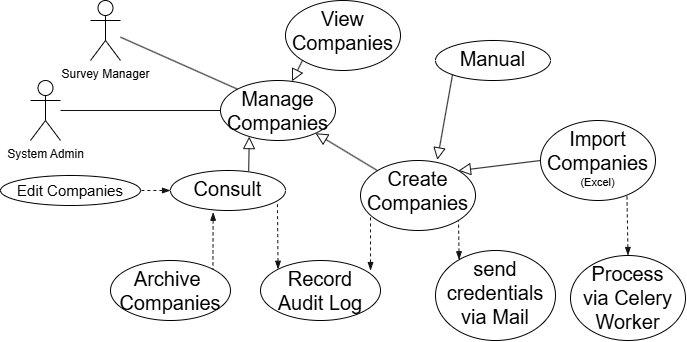

The diagram above was exported from draw.io. Its source (the exported page's mxGraphModel, read from the mxfile embedded in the PNG):
<mxGraphModel dx="1030" dy="567" grid="1" gridSize="10" guides="1" tooltips="1" connect="1" arrows="1" fold="1" page="1" pageScale="1" pageWidth="850" pageHeight="1100" background="light-dark(#FFFFFF,#FFFFFF)" math="0" shadow="0">
  <root>
    <mxCell id="0" />
    <mxCell id="1" parent="0" />
    <mxCell id="LVZsoWXIbEzNm7SKatka-1" edge="1" parent="1" source="rvfUdG8JoisfCVSzoZew-2" style="edgeStyle=orthogonalEdgeStyle;rounded=0;orthogonalLoop=1;jettySize=auto;html=1;entryX=0;entryY=0.5;entryDx=0;entryDy=0;strokeColor=light-dark(#FFFFFF,#121212);endArrow=none;endFill=0;" target="rvfUdG8JoisfCVSzoZew-13">
      <mxGeometry relative="1" as="geometry" />
    </mxCell>
    <object label="System Admin" User="" id="rvfUdG8JoisfCVSzoZew-2">
      <mxCell parent="1" style="shape=umlActor;verticalLabelPosition=bottom;verticalAlign=top;html=1;outlineConnect=0;strokeColor=light-dark(#000000,#000000);fillColor=none;labelBorderColor=none;labelBackgroundColor=none;fontColor=light-dark(#000000,#000000);rounded=1;" vertex="1">
        <mxGeometry height="60" width="30" x="110" y="80" as="geometry" />
      </mxCell>
    </object>
    <mxCell id="LVZsoWXIbEzNm7SKatka-8" edge="1" parent="1" source="rvfUdG8JoisfCVSzoZew-13" style="shape=connector;rounded=0;orthogonalLoop=1;jettySize=auto;html=1;entryX=0.68;entryY=0.014;entryDx=0;entryDy=0;strokeColor=light-dark(#FFFFFF,#121212);align=center;verticalAlign=middle;fontFamily=Helvetica;fontSize=11;fontColor=default;labelBackgroundColor=default;endArrow=none;endFill=0;entryPerimeter=0;startArrow=block;startFill=0;startSize=10;exitX=0.25;exitY=0.935;exitDx=0;exitDy=0;exitPerimeter=0;" target="LVZsoWXIbEzNm7SKatka-4">
      <mxGeometry relative="1" as="geometry" />
    </mxCell>
    <mxCell id="LVZsoWXIbEzNm7SKatka-12" edge="1" parent="1" source="rvfUdG8JoisfCVSzoZew-13" style="shape=connector;rounded=0;orthogonalLoop=1;jettySize=auto;html=1;entryX=0;entryY=1;entryDx=0;entryDy=0;strokeColor=light-dark(#FFFFFF,#121212);align=center;verticalAlign=middle;fontFamily=Helvetica;fontSize=11;fontColor=default;labelBackgroundColor=default;endArrow=none;endFill=0;startArrow=block;startFill=0;startSize=10;" target="LVZsoWXIbEzNm7SKatka-2">
      <mxGeometry relative="1" as="geometry" />
    </mxCell>
    <mxCell id="rvfUdG8JoisfCVSzoZew-13" parent="1" style="ellipse;whiteSpace=wrap;html=1;verticalAlign=top;align=center;strokeColor=light-dark(#000000,#000000);fillColor=none;fontColor=light-dark(#000000,#000000);labelBorderColor=none;labelBackgroundColor=none;rounded=1;" value="&lt;div&gt;&lt;span style=&quot;&quot;&gt;&lt;font style=&quot;font-size: 20px;&quot;&gt;Manage Companies&lt;/font&gt;&lt;/span&gt;&lt;/div&gt;" vertex="1">
      <mxGeometry height="60" width="115" x="300" y="80" as="geometry" />
    </mxCell>
    <mxCell id="LVZsoWXIbEzNm7SKatka-2" parent="1" style="ellipse;whiteSpace=wrap;html=1;verticalAlign=top;align=center;strokeColor=light-dark(#000000,#000000);fillColor=none;fontColor=light-dark(#000000,#000000);labelBorderColor=none;labelBackgroundColor=none;rounded=1;" value="&lt;span style=&quot;&quot;&gt;&lt;font style=&quot;font-size: 20px;&quot;&gt;View&lt;br&gt;&lt;/font&gt;&lt;/span&gt;&lt;span style=&quot;font-size: 20px;&quot;&gt;Companies&lt;/span&gt;" vertex="1">
      <mxGeometry height="70" width="115" x="365" as="geometry" />
    </mxCell>
    <mxCell id="LVZsoWXIbEzNm7SKatka-3" parent="1" style="ellipse;whiteSpace=wrap;html=1;verticalAlign=top;align=center;strokeColor=light-dark(#000000,#000000);fillColor=none;fontColor=light-dark(#000000,#000000);labelBorderColor=none;labelBackgroundColor=none;rounded=1;" value="&lt;div&gt;&lt;span style=&quot;&quot;&gt;&lt;font style=&quot;font-size: 20px;&quot;&gt;Create&lt;/font&gt;&lt;/span&gt;&lt;/div&gt;&lt;div&gt;&lt;span style=&quot;font-size: 20px;&quot;&gt;Companies&lt;/span&gt;&lt;/div&gt;" vertex="1">
      <mxGeometry height="70" width="115" x="440" y="160" as="geometry" />
    </mxCell>
    <mxCell id="LVZsoWXIbEzNm7SKatka-21" edge="1" parent="1" style="shape=connector;rounded=0;orthogonalLoop=1;jettySize=auto;html=1;entryX=1;entryY=0;entryDx=0;entryDy=0;strokeColor=light-dark(#FFFFFF,#121212);align=center;verticalAlign=middle;fontFamily=Helvetica;fontSize=11;fontColor=default;labelBackgroundColor=default;endArrow=none;endFill=0;dashed=1;startArrow=blockThin;startFill=1;" target="LVZsoWXIbEzNm7SKatka-20">
      <mxGeometry relative="1" as="geometry">
        <mxPoint x="292.64" y="211.76" as="sourcePoint" />
      </mxGeometry>
    </mxCell>
    <mxCell id="LVZsoWXIbEzNm7SKatka-22" edge="1" parent="1" source="LVZsoWXIbEzNm7SKatka-4" style="shape=connector;rounded=0;orthogonalLoop=1;jettySize=auto;html=1;entryX=1;entryY=0.5;entryDx=0;entryDy=0;strokeColor=light-dark(#FFFFFF,#121212);align=center;verticalAlign=middle;fontFamily=Helvetica;fontSize=11;fontColor=default;labelBackgroundColor=default;endArrow=none;endFill=0;dashed=1;startArrow=blockThin;startFill=1;" target="LVZsoWXIbEzNm7SKatka-19">
      <mxGeometry relative="1" as="geometry" />
    </mxCell>
    <mxCell id="LVZsoWXIbEzNm7SKatka-4" parent="1" style="ellipse;whiteSpace=wrap;html=1;verticalAlign=top;align=center;strokeColor=light-dark(#000000,#000000);fillColor=none;fontColor=light-dark(#000000,#000000);labelBorderColor=none;labelBackgroundColor=none;rounded=1;" value="&lt;div&gt;&lt;span style=&quot;&quot;&gt;&lt;font style=&quot;font-size: 20px;&quot;&gt;Consult&lt;/font&gt;&lt;/span&gt;&lt;/div&gt;" vertex="1">
      <mxGeometry height="40" width="115" x="250" y="170" as="geometry" />
    </mxCell>
    <mxCell id="LVZsoWXIbEzNm7SKatka-13" edge="1" parent="1" source="rvfUdG8JoisfCVSzoZew-13" style="shape=connector;rounded=0;orthogonalLoop=1;jettySize=auto;html=1;entryX=0;entryY=0;entryDx=0;entryDy=0;strokeColor=light-dark(#FFFFFF,#121212);align=center;verticalAlign=middle;fontFamily=Helvetica;fontSize=11;fontColor=default;labelBackgroundColor=default;endArrow=none;endFill=0;startArrow=block;startFill=0;startSize=10;" target="LVZsoWXIbEzNm7SKatka-3">
      <mxGeometry relative="1" as="geometry" />
    </mxCell>
    <mxCell id="LVZsoWXIbEzNm7SKatka-19" parent="1" style="ellipse;whiteSpace=wrap;html=1;verticalAlign=top;align=center;strokeColor=light-dark(#000000,#000000);fillColor=none;fontColor=light-dark(#000000,#000000);labelBorderColor=none;labelBackgroundColor=none;rounded=1;" value="&lt;div&gt;&lt;font style=&quot;font-size: 15px;&quot;&gt;&lt;font style=&quot;&quot;&gt;Edit&amp;nbsp;&lt;/font&gt;&lt;span style=&quot;background-color: transparent;&quot;&gt;Companies&lt;/span&gt;&lt;/font&gt;&lt;/div&gt;" vertex="1">
      <mxGeometry height="30" width="140" x="80" y="175" as="geometry" />
    </mxCell>
    <mxCell id="LVZsoWXIbEzNm7SKatka-20" parent="1" style="ellipse;whiteSpace=wrap;html=1;verticalAlign=top;align=center;strokeColor=light-dark(#000000,#000000);fillColor=none;fontColor=light-dark(#000000,#000000);labelBorderColor=none;labelBackgroundColor=none;rounded=1;" value="&lt;div&gt;&lt;span style=&quot;&quot;&gt;&lt;font style=&quot;font-size: 20px;&quot;&gt;Archive&amp;nbsp;&lt;/font&gt;&lt;/span&gt;&lt;/div&gt;&lt;div&gt;&lt;span style=&quot;font-size: 20px;&quot;&gt;Companies&lt;/span&gt;&lt;/div&gt;" vertex="1">
      <mxGeometry height="60" width="120" x="190" y="260" as="geometry" />
    </mxCell>
    <mxCell id="LVZsoWXIbEzNm7SKatka-24" parent="1" style="ellipse;whiteSpace=wrap;html=1;verticalAlign=top;align=center;strokeColor=light-dark(#000000,#000000);fillColor=none;fontColor=light-dark(#000000,#000000);labelBorderColor=none;labelBackgroundColor=none;rounded=1;" value="&lt;div&gt;&lt;span style=&quot;&quot;&gt;&lt;font style=&quot;font-size: 20px;&quot;&gt;send credentials via Mail&lt;/font&gt;&lt;/span&gt;&lt;/div&gt;" vertex="1">
      <mxGeometry height="90" width="120" x="515" y="250" as="geometry" />
    </mxCell>
    <mxCell id="LVZsoWXIbEzNm7SKatka-25" edge="1" parent="1" source="LVZsoWXIbEzNm7SKatka-24" style="shape=connector;rounded=0;orthogonalLoop=1;jettySize=auto;html=1;entryX=1;entryY=1;entryDx=0;entryDy=0;strokeColor=light-dark(#FFFFFF,#121212);align=center;verticalAlign=middle;fontFamily=Helvetica;fontSize=11;fontColor=default;labelBackgroundColor=default;endArrow=none;endFill=0;dashed=1;startArrow=blockThin;startFill=1;exitX=0.197;exitY=0.103;exitDx=0;exitDy=0;exitPerimeter=0;" target="LVZsoWXIbEzNm7SKatka-3">
      <mxGeometry relative="1" as="geometry">
        <mxPoint x="540" y="170" as="sourcePoint" />
        <mxPoint x="290" y="301" as="targetPoint" />
      </mxGeometry>
    </mxCell>
    <mxCell id="LVZsoWXIbEzNm7SKatka-26" parent="1" style="ellipse;whiteSpace=wrap;html=1;verticalAlign=top;align=center;strokeColor=light-dark(#000000,#000000);fillColor=none;fontColor=light-dark(#000000,#000000);labelBorderColor=none;labelBackgroundColor=none;rounded=1;" value="&lt;div&gt;&lt;span style=&quot;&quot;&gt;&lt;font style=&quot;font-size: 20px;&quot;&gt;Record&lt;br&gt;Audit Log&lt;/font&gt;&lt;/span&gt;&lt;/div&gt;" vertex="1">
      <mxGeometry height="60" width="120" x="340" y="260" as="geometry" />
    </mxCell>
    <mxCell id="LVZsoWXIbEzNm7SKatka-27" edge="1" parent="1" source="LVZsoWXIbEzNm7SKatka-26" style="shape=connector;rounded=0;orthogonalLoop=1;jettySize=auto;html=1;entryX=0.087;entryY=0.771;entryDx=0;entryDy=0;strokeColor=light-dark(#FFFFFF,#121212);align=center;verticalAlign=middle;fontFamily=Helvetica;fontSize=11;fontColor=default;labelBackgroundColor=default;endArrow=none;endFill=0;dashed=1;startArrow=blockThin;startFill=1;exitX=0.917;exitY=0.167;exitDx=0;exitDy=0;exitPerimeter=0;entryPerimeter=0;" target="LVZsoWXIbEzNm7SKatka-3">
      <mxGeometry relative="1" as="geometry">
        <mxPoint x="612" y="220" as="sourcePoint" />
        <mxPoint x="590" y="160" as="targetPoint" />
      </mxGeometry>
    </mxCell>
    <mxCell id="LVZsoWXIbEzNm7SKatka-28" edge="1" parent="1" source="LVZsoWXIbEzNm7SKatka-26" style="shape=connector;rounded=0;orthogonalLoop=1;jettySize=auto;html=1;entryX=0.93;entryY=0.838;entryDx=0;entryDy=0;strokeColor=light-dark(#FFFFFF,#121212);align=center;verticalAlign=middle;fontFamily=Helvetica;fontSize=11;fontColor=default;labelBackgroundColor=default;endArrow=none;endFill=0;dashed=1;startArrow=blockThin;startFill=1;exitX=0;exitY=0;exitDx=0;exitDy=0;entryPerimeter=0;" target="LVZsoWXIbEzNm7SKatka-4">
      <mxGeometry relative="1" as="geometry">
        <mxPoint x="430" y="250" as="sourcePoint" />
        <mxPoint x="440" y="190" as="targetPoint" />
      </mxGeometry>
    </mxCell>
    <mxCell id="LVZsoWXIbEzNm7SKatka-32" edge="1" parent="1" source="LVZsoWXIbEzNm7SKatka-19" style="edgeStyle=orthogonalEdgeStyle;shape=connector;rounded=0;orthogonalLoop=1;jettySize=auto;html=1;innerLoopWaypoints=1;exitX=0.5;exitY=1;exitDx=0;exitDy=0;strokeColor=light-dark(#FFFFFF,#121212);align=center;verticalAlign=middle;fontFamily=Helvetica;fontSize=11;fontColor=default;labelBackgroundColor=default;endArrow=none;endFill=0;" target="LVZsoWXIbEzNm7SKatka-19">
      <mxGeometry relative="1" as="geometry" />
    </mxCell>
    <mxCell id="LVZsoWXIbEzNm7SKatka-33" parent="1" style="ellipse;whiteSpace=wrap;html=1;verticalAlign=top;align=center;strokeColor=light-dark(#000000,#000000);fillColor=none;fontColor=light-dark(#000000,#000000);labelBorderColor=none;labelBackgroundColor=none;rounded=1;" value="&lt;span style=&quot;font-size: 20px;&quot;&gt;Manual&lt;/span&gt;" vertex="1">
      <mxGeometry height="40" width="115" x="515" y="40" as="geometry" />
    </mxCell>
    <mxCell id="LVZsoWXIbEzNm7SKatka-34" parent="1" style="ellipse;whiteSpace=wrap;html=1;verticalAlign=top;align=center;strokeColor=light-dark(#000000,#000000);fillColor=none;fontColor=light-dark(#000000,#000000);labelBorderColor=none;labelBackgroundColor=none;rounded=1;" value="&lt;span style=&quot;font-size: 20px;&quot;&gt;Import&lt;/span&gt;&lt;div&gt;&lt;span style=&quot;font-size: 20px;&quot;&gt;Companies&lt;/span&gt;&lt;/div&gt;&lt;div&gt;&lt;font style=&quot;font-size: 11px;&quot;&gt;(Excel)&lt;/font&gt;&lt;/div&gt;" vertex="1">
      <mxGeometry height="80" width="115" x="620" y="120" as="geometry" />
    </mxCell>
    <mxCell id="LVZsoWXIbEzNm7SKatka-35" parent="1" style="ellipse;whiteSpace=wrap;html=1;verticalAlign=top;align=center;strokeColor=light-dark(#000000,#000000);fillColor=none;fontColor=light-dark(#000000,#000000);labelBorderColor=none;labelBackgroundColor=none;rounded=1;" value="&lt;span style=&quot;font-size: 20px;&quot;&gt;Process&lt;/span&gt;&lt;div&gt;&lt;span style=&quot;font-size: 20px;&quot;&gt;via Celery Worker&lt;/span&gt;&lt;/div&gt;" vertex="1">
      <mxGeometry height="85" width="115" x="650" y="255" as="geometry" />
    </mxCell>
    <mxCell id="LVZsoWXIbEzNm7SKatka-36" edge="1" parent="1" source="LVZsoWXIbEzNm7SKatka-3" style="shape=connector;rounded=0;orthogonalLoop=1;jettySize=auto;html=1;entryX=0;entryY=1;entryDx=0;entryDy=0;strokeColor=light-dark(#FFFFFF,#121212);align=center;verticalAlign=middle;fontFamily=Helvetica;fontSize=11;fontColor=default;labelBackgroundColor=default;endArrow=none;endFill=0;startArrow=block;startFill=0;startSize=10;exitX=0.668;exitY=-0.009;exitDx=0;exitDy=0;exitPerimeter=0;" target="LVZsoWXIbEzNm7SKatka-33">
      <mxGeometry relative="1" as="geometry">
        <mxPoint x="430" y="160" as="sourcePoint" />
        <mxPoint x="492" y="197" as="targetPoint" />
      </mxGeometry>
    </mxCell>
    <mxCell id="LVZsoWXIbEzNm7SKatka-37" edge="1" parent="1" source="LVZsoWXIbEzNm7SKatka-3" style="shape=connector;rounded=0;orthogonalLoop=1;jettySize=auto;html=1;entryX=0;entryY=0.5;entryDx=0;entryDy=0;strokeColor=light-dark(#FFFFFF,#121212);align=center;verticalAlign=middle;fontFamily=Helvetica;fontSize=11;fontColor=default;labelBackgroundColor=default;endArrow=none;endFill=0;startArrow=block;startFill=0;startSize=10;exitX=1;exitY=0;exitDx=0;exitDy=0;" target="LVZsoWXIbEzNm7SKatka-34">
      <mxGeometry relative="1" as="geometry">
        <mxPoint x="630" y="160" as="sourcePoint" />
        <mxPoint x="692" y="197" as="targetPoint" />
      </mxGeometry>
    </mxCell>
    <mxCell id="LVZsoWXIbEzNm7SKatka-38" edge="1" parent="1" source="LVZsoWXIbEzNm7SKatka-35" style="shape=connector;rounded=0;orthogonalLoop=1;jettySize=auto;html=1;entryX=0.752;entryY=0.941;entryDx=0;entryDy=0;strokeColor=light-dark(#FFFFFF,#121212);align=center;verticalAlign=middle;fontFamily=Helvetica;fontSize=11;fontColor=default;labelBackgroundColor=default;endArrow=none;endFill=0;dashed=1;startArrow=blockThin;startFill=1;exitX=0.5;exitY=0;exitDx=0;exitDy=0;entryPerimeter=0;" target="LVZsoWXIbEzNm7SKatka-34">
      <mxGeometry relative="1" as="geometry">
        <mxPoint x="601" y="279" as="sourcePoint" />
        <mxPoint x="600" y="240" as="targetPoint" />
      </mxGeometry>
    </mxCell>
    <mxCell id="GeRSI3gcUhlBMQkL4Duw-2" edge="1" parent="1" source="GeRSI3gcUhlBMQkL4Duw-1" style="edgeStyle=none;shape=connector;rounded=1;orthogonalLoop=1;jettySize=auto;html=1;entryX=0;entryY=0;entryDx=0;entryDy=0;strokeColor=light-dark(#FFFFFF,#121212);align=center;verticalAlign=middle;fontFamily=Helvetica;fontSize=20;fontColor=light-dark(#000000,#000000);labelBackgroundColor=none;resizable=0;endArrow=none;endFill=0;" target="rvfUdG8JoisfCVSzoZew-13">
      <mxGeometry relative="1" as="geometry" />
    </mxCell>
    <object label="Survey Manager" User="" id="GeRSI3gcUhlBMQkL4Duw-1">
      <mxCell parent="1" style="shape=umlActor;verticalLabelPosition=bottom;verticalAlign=top;html=1;outlineConnect=0;strokeColor=light-dark(#000000,#000000);fillColor=none;labelBorderColor=none;labelBackgroundColor=none;fontColor=light-dark(#000000,#000000);rounded=1;" vertex="1">
        <mxGeometry height="60" width="30" x="170" as="geometry" />
      </mxCell>
    </object>
  </root>
</mxGraphModel>